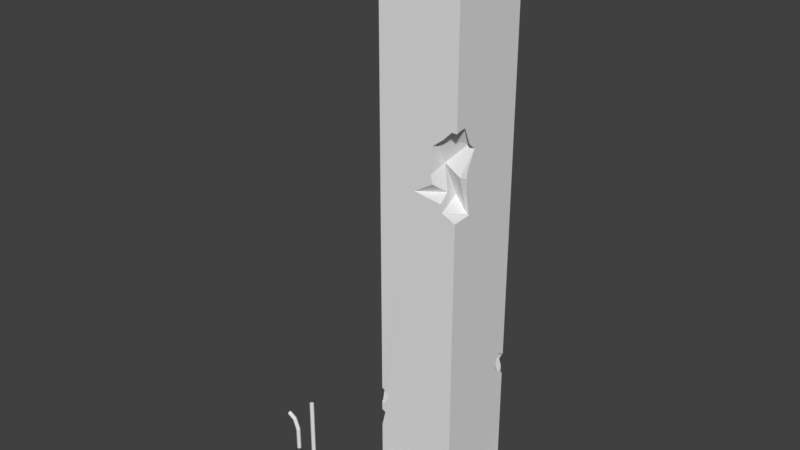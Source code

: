 # Source: basementColumn.blend  (saved by Blender 2.78.0; exported with 4.5.12 LTS)
import bpy
from mathutils import Matrix  # noqa: F401  (used for matrix-valued properties, if any)

bpy.ops.wm.read_factory_settings(use_empty=True)
scene = bpy.context.scene
scene.name = 'Scene'

# ---- collections
col_collection_1 = bpy.data.collections.new('Collection 1'); scene.collection.children.link(col_collection_1)

# ---- materials (node trees are filled in below, after node groups)
mat_material_001 = bpy.data.materials.new('Material.001')
mat_material_001.alpha_threshold = 0.0
mat_material_001.use_transparent_shadow = False
mat_material_001.roughness = 0.5

# ---- material node trees

# ---- world
world_world = bpy.data.worlds.new('World'); scene.world = world_world
world_world.color = (0.05088, 0.05088, 0.05088)
world_world.use_sun_shadow = False
world_world.sun_shadow_jitter_overblur = 0.0
world_world.cycles.sampling_method = 'MANUAL'

# ---- meshes
me_mesh_001 = bpy.data.meshes.new('Mesh.001')
me_mesh_001.from_pydata([(-0.5238, 0.03536, 0.02535), (-0.5238, -4.029e-08, 0.04), (-0.5238, -0.03536, 0.02535), (-0.5238, -0.05, -0.01), (-0.5238, -0.03536, -0.04536), (-0.5238, -6.637e-08, -0.06), (-0.5238, 0.03536, -0.04536), (-0.5238, 0.05, -0.01), (0.003439, 0.03536, 0.02758), (0.0004353, -4.124e-08, 0.04192), (0.003439, -0.03536, 0.02758), (0.01069, -0.05, -0.007021), (0.01794, -0.03536, -0.04162), (0.02094, -6.825e-08, -0.05596), (0.01794, 0.03536, -0.04162), (0.01069, 0.05, -0.007021), (0.2511, 0.03536, 0.1178), (0.2418, -7.477e-08, 0.129), (0.2511, -0.03536, 0.1178), (0.2737, -0.05, 0.09057), (0.2963, -0.03536, 0.06339), (0.3057, -9.899e-08, 0.05212), (0.2963, 0.03536, 0.06339), (0.2737, 0.05, 0.09057), (0.3422, 0.03536, 0.2716), (0.3281, -8.616e-08, 0.2756), (0.3422, -0.03536, 0.2716), (0.3762, -0.05, 0.2621), (0.4103, -0.03536, 0.2525), (0.4244, -9.547e-08, 0.2485), (0.4103, 0.03536, 0.2525), (0.3762, 0.05, 0.2621)], [], [(0, 8, 15, 7), (1, 9, 8, 0), (2, 10, 9, 1), (3, 11, 10, 2), (4, 12, 11, 3), (5, 13, 12, 4), (6, 14, 13, 5), (7, 15, 14, 6), (8, 16, 23, 15), (9, 17, 16, 8), (10, 18, 17, 9), (11, 19, 18, 10), (12, 20, 19, 11), (13, 21, 20, 12), (14, 22, 21, 13), (15, 23, 22, 14), (16, 24, 31, 23), (17, 25, 24, 16), (18, 26, 25, 17), (19, 27, 26, 18), (20, 28, 27, 19), (21, 29, 28, 20), (22, 30, 29, 21), (23, 31, 30, 22), (25, 26, 27, 28, 29, 30, 31, 24), (2, 1, 0, 7, 6, 5, 4, 3)])
_uv = me_mesh_001.uv_layers.new(name='UVMap')
_uv.uv.foreach_set('vector', [0.8353, 0.9881, 0.8359, 0.893, 0.8427, 0.8929, 0.8419, 0.9881, 0.8289, 0.988, 0.8289, 0.893, 0.8359, 0.893, 0.8353, 0.9881, 0.8224, 0.9881, 0.8218, 0.893, 0.8289, 0.893, 0.8289, 0.988, 0.8159, 0.9881, 0.815, 0.8929, 0.8218, 0.893, 0.8224, 0.9881, 0.8092, 0.9883, 0.8082, 0.8929, 0.815, 0.8929, 0.8159, 0.9881, 0.8022, 0.9884, 0.8013, 0.8929, 0.8082, 0.8929, 0.8092, 0.9883, 0.8486, 0.9883, 0.8495, 0.8929, 0.8564, 0.8929, 0.8555, 0.9884, 0.8419, 0.9881, 0.8427, 0.8929, 0.8495, 0.8929, 0.8486, 0.9883, 0.8359, 0.893, 0.8368, 0.8408, 0.8441, 0.8406, 0.8427, 0.8929, 0.8289, 0.893, 0.8289, 0.8409, 0.8368, 0.8408, 0.8359, 0.893, 0.8218, 0.893, 0.821, 0.8408, 0.8289, 0.8409, 0.8289, 0.893, 0.815, 0.8929, 0.8137, 0.8406, 0.821, 0.8408, 0.8218, 0.893, 0.8082, 0.8929, 0.8069, 0.8404, 0.8137, 0.8406, 0.815, 0.8929, 0.8013, 0.8929, 0.8003, 0.8401, 0.8069, 0.8404, 0.8082, 0.8929, 0.8495, 0.8929, 0.8509, 0.8404, 0.8575, 0.8401, 0.8564, 0.8929, 0.8427, 0.8929, 0.8441, 0.8406, 0.8509, 0.8404, 0.8495, 0.8929, 0.8368, 0.8408, 0.8347, 0.8074, 0.8405, 0.8054, 0.8441, 0.8406, 0.8289, 0.8409, 0.8289, 0.8081, 0.8347, 0.8074, 0.8368, 0.8408, 0.821, 0.8408, 0.823, 0.8074, 0.8289, 0.8081, 0.8289, 0.8409, 0.8137, 0.8406, 0.8172, 0.8054, 0.823, 0.8074, 0.821, 0.8408, 0.8069, 0.8404, 0.8112, 0.8032, 0.8172, 0.8054, 0.8137, 0.8406, 0.8003, 0.8401, 0.8045, 0.8017, 0.8112, 0.8032, 0.8069, 0.8404, 0.8509, 0.8404, 0.8466, 0.8032, 0.8532, 0.8017, 0.8575, 0.8401, 0.8441, 0.8406, 0.8405, 0.8054, 0.8466, 0.8032, 0.8509, 0.8404, 0.8742, 0.9766, 0.8742, 0.9835, 0.8693, 0.9884, 0.8624, 0.9884, 0.8575, 0.9835, 0.8575, 0.9766, 0.8624, 0.9717, 0.8693, 0.9717, 0.8575, 0.9668, 0.8575, 0.9599, 0.8624, 0.955, 0.8693, 0.955, 0.8742, 0.9599, 0.8742, 0.9668, 0.8693, 0.9717, 0.8624, 0.9717])
me_mesh_001.materials.append(mat_material_001)
me_mesh_001.use_remesh_preserve_volume = False
me_mesh_001.use_remesh_preserve_attributes = False
me_mesh_001.use_mirror_vertex_groups = False
me_mesh_001.update()
me_mesh = bpy.data.meshes.new('Mesh')
me_mesh.from_pydata([(-1.0, 0.03536, 0.03536), (-1.0, 2.608e-08, 0.05), (-1.0, -0.03536, 0.03536), (-1.0, -0.05, 1.49e-08), (-1.0, -0.03536, -0.03536), (-1.0, -7.451e-09, -0.05), (-1.0, 0.03536, -0.03536), (-1.0, 0.05, -7.451e-09), (-0.000338, 0.03536, 0.03536), (-0.000338, 3.725e-08, 0.05), (-0.000338, -0.03536, 0.03536), (-0.000338, -0.05, 3.622e-08), (-0.000338, -0.03536, -0.03536), (-0.000338, 3.725e-09, -0.05), (-0.000338, 0.03536, -0.03536), (-0.000338, 0.05, 1.387e-08), (1.0, 0.03536, 0.03536), (1.0, 2.608e-08, 0.05), (1.0, -0.03536, 0.03536), (1.0, -0.05, 1.49e-08), (1.0, -0.03536, -0.03536), (1.0, -7.451e-09, -0.05), (1.0, 0.03536, -0.03536), (1.0, 0.05, -7.451e-09)], [], [(0, 8, 15, 7), (1, 9, 8, 0), (2, 10, 9, 1), (3, 11, 10, 2), (4, 12, 11, 3), (5, 13, 12, 4), (6, 14, 13, 5), (7, 15, 14, 6), (8, 16, 23, 15), (9, 17, 16, 8), (10, 18, 17, 9), (11, 19, 18, 10), (12, 20, 19, 11), (13, 21, 20, 12), (14, 22, 21, 13), (15, 23, 22, 14), (22, 23, 16, 17, 18, 19, 20, 21), (5, 4, 3, 2, 1, 0, 7, 6)])
_uv = me_mesh.uv_layers.new(name='UVMap')
_uv.uv.foreach_set('vector', [0.9569, 0.9929, 0.9569, 0.8638, 0.9618, 0.8638, 0.9618, 0.9929, 0.9519, 0.9929, 0.9519, 0.8638, 0.9569, 0.8638, 0.9569, 0.9929, 0.947, 0.9929, 0.947, 0.8638, 0.9519, 0.8638, 0.9519, 0.9929, 0.9421, 0.9929, 0.9421, 0.8638, 0.947, 0.8638, 0.947, 0.9929, 0.9767, 0.9929, 0.9767, 0.8638, 0.9816, 0.8638, 0.9816, 0.9929, 0.9717, 0.9929, 0.9717, 0.8638, 0.9767, 0.8638, 0.9767, 0.9929, 0.9668, 0.9929, 0.9668, 0.8638, 0.9717, 0.8638, 0.9717, 0.9929, 0.9618, 0.9929, 0.9618, 0.8638, 0.9668, 0.8638, 0.9668, 0.9929, 0.9569, 0.8638, 0.9569, 0.7345, 0.9618, 0.7345, 0.9618, 0.8638, 0.9519, 0.8638, 0.9519, 0.7345, 0.9569, 0.7345, 0.9569, 0.8638, 0.947, 0.8638, 0.947, 0.7345, 0.9519, 0.7345, 0.9519, 0.8638, 0.9421, 0.8638, 0.9421, 0.7345, 0.947, 0.7345, 0.947, 0.8638, 0.9767, 0.8638, 0.9767, 0.7345, 0.9816, 0.7345, 0.9816, 0.8638, 0.9717, 0.8638, 0.9717, 0.7345, 0.9767, 0.7345, 0.9767, 0.8638, 0.9668, 0.8638, 0.9668, 0.7345, 0.9717, 0.7345, 0.9717, 0.8638, 0.9618, 0.8638, 0.9618, 0.7345, 0.9668, 0.7345, 0.9668, 0.8638, 0.9851, 0.969, 0.9901, 0.969, 0.9936, 0.9725, 0.9936, 0.9774, 0.9901, 0.9809, 0.9851, 0.9809, 0.9816, 0.9774, 0.9816, 0.9725, 0.9936, 0.9894, 0.9901, 0.9929, 0.9851, 0.9929, 0.9816, 0.9894, 0.9816, 0.9844, 0.9851, 0.9809, 0.9901, 0.9809, 0.9936, 0.9844])
me_mesh.materials.append(mat_material_001)
me_mesh.use_remesh_preserve_volume = False
me_mesh.use_remesh_preserve_attributes = False
me_mesh.use_mirror_vertex_groups = False
me_mesh.update()
me_cube_001 = bpy.data.meshes.new('Cube.001')
me_cube_001.from_pydata([(0.1413, 1.188, 0.4696), (-0.7043, 1.08, 0.4558), (0.478, -0.2849, 8.031), (0.4256, -0.9474, 9.449), (0.543, -0.6685, 8.237), (0.898, -0.4433, 7.747), (0.4137, -0.5951, 8.846), (0.8382, -0.6465, 8.636), (0.8615, -0.3814, 9.315), (0.9664, -0.719, 9.835), (0.8437, 0.8144, 3.569), (0.9305, 0.09486, 0.6528), (0.5895, -1.12, 0.2548), (0.3279, -0.452, 0.3258), (0.6238, -1.086, 0.003348), (0.6279, -0.1254, 0.389), (0.5922, 0.07744, 0.8739), (0.848, -0.3437, 0.1108), (0.9278, 0.08966, 0.3445), (-0.9046, -0.9754, 2.15), (-0.7794, -0.9607, 2.537), (-0.8266, -0.9189, 2.715), (-0.9915, -0.9245, 2.661), (-0.9234, -0.9815, 2.4), (-0.9041, 0.3194, 4.121), (-0.8533, 0.1622, 4.678), (-0.9091, 0.6625, 4.805), (-1.0, -1.0, 0.0), (-1.0, -1.0, 14.0), (-1.0, 1.0, 0.0), (-1.0, 1.0, 14.0), (1.0, -1.0, 14.0), (1.0, 1.0, 0.0), (1.0, 1.0, 14.0), (-1.0, -1.0, 0.5), (-1.0, 1.0, 0.5), (1.0, 1.0, 0.5), (-1.2, 1.2, 0.004), (-1.2, -1.2, 0.004), (-1.2, 1.2, 0.496), (1.2, 1.2, 0.004), (1.2, 1.2, 0.496), (-1.2, -1.2, 0.496), (-0.9364, 1.0, 4.787), (-1.0, 1.0, 4.121), (-1.0, 0.8688, 4.02), (-1.0, 0.3654, 4.169), (-1.0, 0.3131, 4.171), (-1.0, 0.2288, 4.815), (-0.7584, 1.0, 5.218), (-0.7352, 1.0, 5.264), (-1.0, 1.0, 5.511), (-1.0, -0.9212, 2.664), (-1.0, -0.9254, 2.655), (-0.8289, -1.0, 2.728), (-1.0, -0.9945, 2.807), (-1.0, -0.8849, 2.72), (-1.0, -0.9729, 2.426), (-0.9494, -1.0, 2.416), (-1.0, -1.0, 2.427), (-0.8339, -1.0, 2.561), (-1.0, -0.8497, 2.072), (-1.0, -0.8708, 1.757), (-0.9046, -1.0, 2.147), (-1.0, -1.0, 1.749), (-1.0, -0.9808, 2.203), (-1.0, -1.0, 2.199), (0.6626, -1.2, 0.06991), (0.6841, -1.2, 0.004), (0.6291, -1.2, 0.2516), (0.5437, -1.2, 0.4147), (1.0, -0.861, 1.408), (1.0, -1.0, 1.291), (0.7475, -0.9451, 1.49e-08), (0.6982, -1.0, 0.0), (0.5639, -1.0, 0.9401), (0.4607, -1.0, 0.5), (0.4821, -1.131, 0.4974), (0.5064, -1.2, 0.496), (0.8638, -0.4796, 7.451e-09), (0.992, -0.3002, 0.0), (0.4722, -0.7501, -1.49e-08), (0.694, -0.3627, 7.451e-09), (0.3477, -0.4241, 0.0), (0.4633, -0.2978, -1.49e-08), (1.0, -0.5997, 1.359), (1.0, -0.03897, 0.9255), (0.6118, -1.0, 1.051), (1.0, 0.06303, 0.6894), (1.0, 0.1057, 0.6662), (1.121, 0.1217, 0.4976), (1.2, 0.1265, 0.496), (1.2, 0.1063, 0.3382), (1.2, 0.1496, 0.2698), (1.2, -0.03286, 0.1577), (1.2, -0.1318, 0.004), (1.0, 0.1031, 0.5), (1.0, 0.8921, 3.09), (1.0, 1.0, 3.037), (0.9754, 1.0, 3.061), (1.0, 0.879, 3.138), (0.9627, 1.0, 3.248), (0.9809, 1.0, 3.575), (0.9075, 1.0, 3.401), (1.0, 0.6851, 3.32), (1.0, 0.8395, 3.136), (1.0, 0.7643, 3.604), (1.0, 0.8421, 3.684), (1.0, 1.0, 3.591), (0.4021, -1.0, 9.337), (1.0, -0.7399, 9.797), (1.0, -0.8911, 9.781), (1.0, -1.0, 9.747), (0.8688, -1.0, 9.749), (0.6654, -1.0, 9.542), (0.6264, -1.0, 8.103), (-0.06914, -1.0, 8.196), (1.0, -0.6328, 8.649), (1.0, -0.6171, 8.813), (0.6659, -1.0, 7.911), (0.4067, -1.0, 8.486), (0.3573, -1.0, 8.692), (1.0, -0.3974, 9.249), (1.0, -0.5123, 7.789), (1.0, -1.0, 7.761), (1.0, -0.5713, 9.4), (-0.6974, 1.088, 0.4982), (-0.6011, 1.2, 0.3777), (-0.9349, 1.2, 0.4558), (-0.96, 1.2, 0.496), (0.1276, 1.2, 0.4428), (0.1712, 1.2, 0.496), (0.1187, 1.173, 0.4965), (-1.0, -0.9965, 6.893), (-1.0, 1.0, 6.893), (-0.2942, -0.9987, 6.893), (-0.4115, 1.0, 6.893), (1.0, -1.0, 6.893), (1.0, 1.0, 6.893), (0.6846, -1.0, 6.893), (1.0, -0.2391, 6.893), (-1.0, -0.9985, 11.01), (-0.1025, -1.0, 11.01), (0.408, 1.0, 11.02), (1.0, -1.0, 11.02), (1.0, 0.1249, 11.02), (-1.0, 1.0, 11.01), (1.0, 1.0, 11.02)], [], [(0, 131, 130), (1, 126, 132, 0), (0, 132, 131), (2, 6, 4), (2, 7, 6), (3, 9, 114, 109), (8, 9, 3), (9, 111, 112, 113), (9, 113, 114), (7, 118, 122, 8), (7, 8, 6), (6, 8, 3), (5, 7, 2), (6, 3, 109, 121), (6, 121, 120, 4), (4, 120, 116), (10, 103, 102), (10, 102, 108, 107), (11, 89, 88), (18, 90, 96, 89, 11), (17, 94, 93, 18), (17, 18, 15), (15, 18, 11), (16, 11, 88, 86), (16, 86, 85), (15, 11, 16), (15, 16, 13), (13, 16, 87, 75), (143, 136, 134, 146), (76, 75, 87, 63, 64, 34), (14, 74, 73, 12), (12, 73, 81), (12, 81, 83, 13), (12, 13, 77, 78, 70), (19, 62, 64, 63), (20, 23, 58, 60), (21, 22, 20), (20, 22, 23), (21, 56, 52, 22), (22, 53, 57, 23), (23, 57, 59, 58), (24, 46, 47), (24, 45, 46), (25, 26, 24), (24, 26, 45), (25, 50, 49, 26), (26, 43, 44, 45), (34, 64, 62, 35), (35, 44, 103, 101, 99, 98, 36), (36, 98, 97, 100, 105, 104, 85, 86, 88, 89, 96), (29, 32, 80, 79, 82, 84, 83, 81, 73, 74, 27), (33, 30, 28, 31), (32, 29, 37, 40), (36, 96, 90, 91, 41), (34, 35, 39, 42), (27, 74, 14, 68, 38), (40, 41, 91, 92, 93, 94, 95), (37, 39, 129, 128, 127, 130, 131, 41, 40), (38, 42, 39, 37), (29, 27, 38, 37), (35, 36, 41, 131, 132, 126, 129, 39), (50, 25, 48, 51), (43, 26, 49), (48, 25, 24, 47), (56, 21, 55), (53, 22, 52), (55, 21, 54), (54, 21, 20, 60), (65, 19, 63, 66), (61, 19, 65), (62, 19, 61), (87, 16, 85, 71, 72), (84, 15, 13, 83), (13, 75, 76), (94, 17, 80, 95), (80, 17, 79), (67, 14, 12, 69), (95, 80, 32, 40), (77, 13, 76), (79, 17, 82), (69, 12, 70), (82, 17, 15, 84), (68, 67, 69, 70, 78, 42, 38), (78, 77, 76, 34, 42), (92, 18, 93), (14, 67, 68), (90, 18, 92, 91), (99, 97, 98), (105, 10, 104), (104, 10, 106), (106, 10, 107), (100, 101, 103, 10, 105), (97, 99, 101, 100), (110, 9, 8, 125), (118, 7, 117), (145, 33, 31, 144), (119, 2, 4), (117, 7, 5, 123), (125, 8, 122), (123, 5, 119, 124), (115, 4, 116), (119, 5, 2), (119, 4, 115), (111, 9, 110), (126, 1, 128, 129), (128, 1, 127), (127, 1, 0, 130), (103, 44, 43, 49, 50, 136, 138, 108, 102), (55, 135, 133), (142, 109, 114, 113, 112, 144), (66, 63, 87, 72, 60, 58, 59), (47, 56, 55, 48), (35, 62, 61, 45, 44), (45, 61, 65, 66, 59, 57, 53, 52, 56, 47, 46), (48, 55, 133, 134, 51), (145, 147, 33), (85, 104, 106, 140, 137, 72, 71), (60, 72, 137, 139, 54), (54, 139, 135, 55), (139, 137, 124), (135, 139, 124, 119, 115, 116), (141, 142, 28), (146, 141, 28, 30), (134, 136, 50, 51), (147, 143, 33), (137, 140, 123, 124), (138, 140, 106, 107, 108), (123, 140, 138, 147, 145, 122, 118, 117), (122, 145, 144, 112, 111, 110, 125), (33, 143, 146, 30), (138, 136, 143, 147), (28, 142, 144, 31), (133, 135, 116, 120, 121, 141), (134, 133, 141, 146), (141, 121, 109, 142)])
_uv = me_cube_001.uv_layers.new(name='UVMap')
_uv.uv.foreach_set('vector', [0.8288, 0.4274, 0.8301, 0.4301, 0.8267, 0.4266, 0.8312, 0.3684, 0.8342, 0.3684, 0.8312, 0.4259, 0.8288, 0.4274, 0.8288, 0.4274, 0.8312, 0.4259, 0.8301, 0.4301, 0.7444, 0.2877, 0.7062, 0.3227, 0.7231, 0.2753, 0.7444, 0.2877, 0.7459, 0.3321, 0.7062, 0.3227, 0.6716, 0.3585, 0.6839, 0.3945, 0.6648, 0.3732, 0.6675, 0.3514, 0.7136, 0.3743, 0.6839, 0.3945, 0.6716, 0.3585, 0.6839, 0.3945, 0.6769, 0.4, 0.6696, 0.4019, 0.6675, 0.3936, 0.6839, 0.3945, 0.6675, 0.3936, 0.6648, 0.3732, 0.7459, 0.3321, 0.7491, 0.3487, 0.7234, 0.3789, 0.7136, 0.3743, 0.7459, 0.3321, 0.7136, 0.3743, 0.7062, 0.3227, 0.7062, 0.3227, 0.7136, 0.3743, 0.6716, 0.3585, 0.7653, 0.2834, 0.7459, 0.3321, 0.7444, 0.2877, 0.7062, 0.3227, 0.6716, 0.3585, 0.6675, 0.3514, 0.681, 0.3013, 0.7062, 0.3227, 0.681, 0.3013, 0.6872, 0.2864, 0.7231, 0.2753, 0.7231, 0.2753, 0.6872, 0.2864, 0.6722, 0.2432, 0.8014, 0.2637, 0.8148, 0.2556, 0.8136, 0.2705, 0.8014, 0.2637, 0.8136, 0.2705, 0.8134, 0.2724, 0.7995, 0.2755, 0.9607, 0.2862, 0.9651, 0.2887, 0.9634, 0.2916, 0.967, 0.266, 0.9768, 0.2796, 0.9686, 0.2774, 0.9651, 0.2887, 0.9607, 0.2862, 0.9555, 0.232, 0.985, 0.2499, 0.9866, 0.2649, 0.967, 0.266, 0.9555, 0.232, 0.967, 0.266, 0.9417, 0.2599, 0.9417, 0.2599, 0.967, 0.266, 0.9607, 0.2862, 0.9388, 0.2897, 0.9607, 0.2862, 0.9634, 0.2916, 0.9543, 0.3078, 0.9388, 0.2897, 0.9543, 0.3078, 0.9171, 0.3415, 0.9417, 0.2599, 0.9607, 0.2862, 0.9388, 0.2897, 0.9417, 0.2599, 0.9388, 0.2897, 0.9111, 0.252, 0.9111, 0.252, 0.9388, 0.2897, 0.8749, 0.312, 0.8742, 0.3029, 0.2273, 0.7667, 0.287, 0.4661, 0.3299, 0.4661, 0.3299, 0.7658, 0.1179, 0.001609, 0.1255, 0.03374, 0.129, 0.04186, 0.01825, 0.1218, 0.01128, 0.09278, 0.01128, 0.001609, 0.8522, 0.2287, 0.8588, 0.225, 0.8645, 0.2221, 0.8573, 0.2487, 0.8573, 0.2487, 0.8645, 0.2221, 0.8884, 0.2292, 0.8573, 0.2487, 0.8884, 0.2292, 0.9138, 0.2298, 0.9111, 0.252, 0.8573, 0.2487, 0.9111, 0.252, 0.8619, 0.2692, 0.8566, 0.2698, 0.8548, 0.2634, 0.8297, 0.3142, 0.8225, 0.2864, 0.8315, 0.2858, 0.8315, 0.3136, 0.8663, 0.3399, 0.8631, 0.3325, 0.8634, 0.3303, 0.8718, 0.3392, 0.8652, 0.3487, 0.8522, 0.3463, 0.8663, 0.3399, 0.8663, 0.3399, 0.8522, 0.3463, 0.8631, 0.3325, 0.8652, 0.3487, 0.8515, 0.3535, 0.8515, 0.3465, 0.8522, 0.3463, 0.8522, 0.3463, 0.8517, 0.3457, 0.8586, 0.3291, 0.8631, 0.3325, 0.8631, 0.3325, 0.8586, 0.3291, 0.8601, 0.3273, 0.8634, 0.3303, 0.9212, 0.3959, 0.9152, 0.4003, 0.9145, 0.3958, 0.9212, 0.3959, 0.9442, 0.428, 0.9152, 0.4003, 0.9233, 0.3689, 0.9547, 0.368, 0.9212, 0.3959, 0.9212, 0.3959, 0.9547, 0.368, 0.9442, 0.428, 0.9233, 0.3689, 0.9837, 0.3299, 0.9835, 0.3341, 0.9547, 0.368, 0.9547, 0.368, 0.9793, 0.3756, 0.9567, 0.4253, 0.9442, 0.428, 0.4891, 0.0001677, 0.4891, 0.09121, 0.4797, 0.09184, 0.3433, 0.000168, 0.3299, 0.0001677, 0.3299, 0.264, 0.1909, 0.2116, 0.1869, 0.2004, 0.186, 0.1868, 0.1827, 0.1836, 0.1842, 0.0001678, 0.6468, 0.0001677, 0.6468, 0.1851, 0.6415, 0.1922, 0.6379, 0.1925, 0.6351, 0.1923, 0.6238, 0.2057, 0.5301, 0.06277, 0.571, 0.03119, 0.5785, 0.01398, 0.5816, 0.01228, 0.5814, 0.0001677, 0.7067, 0.04307, 0.8465, 0.04257, 0.8463, 0.1335, 0.8374, 0.146, 0.8255, 0.1379, 0.8093, 0.1334, 0.8013, 0.1423, 0.8101, 0.165, 0.8294, 0.1786, 0.8259, 0.1825, 0.7072, 0.1829, 0.9897, 0.5802, 0.8499, 0.5802, 0.8499, 0.4404, 0.9897, 0.4404, 0.8465, 0.04257, 0.7067, 0.04307, 0.6927, 0.02914, 0.8605, 0.02854, 0.8731, 0.6574, 0.8731, 0.5946, 0.8816, 0.5959, 0.8871, 0.5963, 0.887, 0.6713, 0.7333, 0.5174, 0.7332, 0.6573, 0.7192, 0.6712, 0.7193, 0.5034, 0.7072, 0.1829, 0.8259, 0.1825, 0.8303, 0.1891, 0.825, 0.1964, 0.6933, 0.1969, 0.7014, 0.5091, 0.667, 0.5091, 0.667, 0.4341, 0.678, 0.4327, 0.6828, 0.4357, 0.6906, 0.423, 0.7014, 0.416, 0.7014, 0.6769, 0.667, 0.6769, 0.667, 0.6601, 0.6698, 0.6584, 0.6626, 0.6355, 0.6635, 0.5844, 0.667, 0.581, 0.667, 0.5091, 0.7014, 0.5091, 0.7014, 0.8447, 0.667, 0.8447, 0.667, 0.6769, 0.7014, 0.6769, 0.7067, 0.04307, 0.7072, 0.1829, 0.6933, 0.1969, 0.6927, 0.02914, 0.7332, 0.6573, 0.8731, 0.6574, 0.887, 0.6713, 0.8151, 0.6713, 0.8114, 0.6694, 0.7544, 0.6634, 0.736, 0.6713, 0.7192, 0.6712, 0.9837, 0.3299, 0.9233, 0.3689, 0.9166, 0.3571, 0.9764, 0.3026, 0.9793, 0.3756, 0.9547, 0.368, 0.9835, 0.3341, 0.9166, 0.3571, 0.9233, 0.3689, 0.9212, 0.3959, 0.9145, 0.3958, 0.8515, 0.3535, 0.8652, 0.3487, 0.8616, 0.366, 0.8517, 0.3457, 0.8522, 0.3463, 0.8515, 0.3465, 0.8616, 0.366, 0.8652, 0.3487, 0.8701, 0.3536, 0.8701, 0.3536, 0.8652, 0.3487, 0.8663, 0.3399, 0.8718, 0.3392, 0.8266, 0.3207, 0.8297, 0.3142, 0.8313, 0.3145, 0.828, 0.3212, 0.8192, 0.3098, 0.8297, 0.3142, 0.8266, 0.3207, 0.8225, 0.2864, 0.8297, 0.3142, 0.8192, 0.3098, 0.8749, 0.312, 0.9388, 0.2897, 0.9171, 0.3415, 0.8974, 0.35, 0.8824, 0.3383, 0.926, 0.2302, 0.9417, 0.2599, 0.9111, 0.252, 0.9138, 0.2298, 0.9111, 0.252, 0.8742, 0.3029, 0.8717, 0.2685, 0.985, 0.2499, 0.9555, 0.232, 0.9689, 0.2284, 0.9862, 0.2368, 0.9689, 0.2284, 0.9555, 0.232, 0.956, 0.2189, 0.8452, 0.2363, 0.8522, 0.2287, 0.8573, 0.2487, 0.8501, 0.2498, 0.8608, 0.1216, 0.8463, 0.1335, 0.8465, 0.04257, 0.8605, 0.02854, 0.8619, 0.2692, 0.9111, 0.252, 0.8717, 0.2685, 0.956, 0.2189, 0.9555, 0.232, 0.9427, 0.2258, 0.8501, 0.2498, 0.8573, 0.2487, 0.8548, 0.2634, 0.9427, 0.2258, 0.9555, 0.232, 0.9417, 0.2599, 0.926, 0.2302, 0.7014, 0.9764, 0.6968, 0.9749, 0.6841, 0.9725, 0.6727, 0.9666, 0.667, 0.9639, 0.667, 0.8447, 0.7014, 0.8447, 0.8386, 0.5035, 0.8369, 0.5083, 0.8354, 0.5175, 0.7333, 0.5174, 0.7193, 0.5034, 0.985, 0.2704, 0.967, 0.266, 0.9866, 0.2649, 0.8522, 0.2287, 0.8452, 0.2363, 0.843, 0.2316, 0.9768, 0.2796, 0.967, 0.266, 0.985, 0.2704, 0.9821, 0.281, 0.8148, 0.2284, 0.8061, 0.2304, 0.8142, 0.2258, 0.8019, 0.234, 0.8014, 0.2637, 0.7893, 0.2488, 0.7893, 0.2488, 0.8014, 0.2637, 0.7931, 0.2693, 0.7931, 0.2693, 0.8014, 0.2637, 0.7995, 0.2755, 0.805, 0.2341, 0.8146, 0.243, 0.8148, 0.2556, 0.8014, 0.2637, 0.8019, 0.234, 0.8061, 0.2304, 0.8148, 0.2284, 0.8146, 0.243, 0.805, 0.2341, 0.6847, 0.3969, 0.6839, 0.3945, 0.7136, 0.3743, 0.71, 0.3916, 0.7491, 0.3487, 0.7459, 0.3321, 0.7551, 0.3384, 0.583, 0.7675, 0.6468, 0.9844, 0.501, 0.9844, 0.501, 0.7675, 0.7454, 0.2417, 0.7444, 0.2877, 0.7231, 0.2753, 0.7551, 0.3384, 0.7459, 0.3321, 0.7653, 0.2834, 0.7729, 0.2847, 0.71, 0.3916, 0.7136, 0.3743, 0.7234, 0.3789, 0.7729, 0.2847, 0.7653, 0.2834, 0.7544, 0.2425, 0.784, 0.2486, 0.7314, 0.2439, 0.7231, 0.2753, 0.6722, 0.2432, 0.7544, 0.2425, 0.7653, 0.2834, 0.7444, 0.2877, 0.7395, 0.2428, 0.7231, 0.2753, 0.7314, 0.2439, 0.6769, 0.4, 0.6839, 0.3945, 0.6847, 0.3969, 0.8342, 0.3684, 0.8312, 0.3684, 0.8276, 0.3518, 0.83, 0.3497, 0.8276, 0.3518, 0.8312, 0.3684, 0.8212, 0.3743, 0.8212, 0.3743, 0.8312, 0.3684, 0.8288, 0.4274, 0.8267, 0.4266, 0.1909, 0.2116, 0.3299, 0.264, 0.3253, 0.3126, 0.3123, 0.344, 0.3106, 0.3473, 0.287, 0.4661, 0.1842, 0.4661, 0.1842, 0.2254, 0.1842, 0.2236, 0.01128, 0.1701, 0.06282, 0.4684, 0.01128, 0.4684, 0.07681, 0.7693, 0.1136, 0.6468, 0.1329, 0.6618, 0.1477, 0.6769, 0.1573, 0.6768, 0.1573, 0.77, 0.01128, 0.1256, 0.01825, 0.1218, 0.129, 0.04186, 0.1573, 0.05934, 0.02341, 0.1521, 0.01497, 0.1415, 0.01128, 0.1423, 0.3934, 0.2678, 0.4807, 0.162, 0.4887, 0.1684, 0.3995, 0.3148, 0.3433, 0.000168, 0.4797, 0.09184, 0.4782, 0.1148, 0.3529, 0.2568, 0.3433, 0.2642, 0.3529, 0.2568, 0.4782, 0.1148, 0.4877, 0.1241, 0.489, 0.1238, 0.4892, 0.1402, 0.4872, 0.1402, 0.484, 0.1567, 0.4834, 0.1579, 0.4807, 0.162, 0.3934, 0.2678, 0.3896, 0.2677, 0.3995, 0.3148, 0.4887, 0.1684, 0.4889, 0.4663, 0.3433, 0.4663, 0.3433, 0.3655, 0.583, 0.7675, 0.6468, 0.7675, 0.6468, 0.9844, 0.5301, 0.06277, 0.6238, 0.2057, 0.6296, 0.2264, 0.5564, 0.4663, 0.501, 0.4663, 0.501, 0.05781, 0.5111, 0.06634, 0.02341, 0.1521, 0.1573, 0.05934, 0.1573, 0.4684, 0.1343, 0.4684, 0.02377, 0.1643, 0.02377, 0.1643, 0.1343, 0.4684, 0.06282, 0.4684, 0.01128, 0.1701, 0.1343, 0.4684, 0.1573, 0.4684, 0.1573, 0.5318, 0.06282, 0.4684, 0.1343, 0.4684, 0.1573, 0.5318, 0.1329, 0.5427, 0.13, 0.5567, 0.07924, 0.5635, 0.01128, 0.7687, 0.07681, 0.7693, 0.01128, 0.9873, 0.3433, 0.7662, 0.489, 0.7662, 0.4891, 0.9844, 0.3433, 0.9844, 0.3299, 0.4661, 0.287, 0.4661, 0.3106, 0.3473, 0.3299, 0.3653, 0.1842, 0.7671, 0.2273, 0.7667, 0.1842, 0.9839, 0.501, 0.4663, 0.5564, 0.4663, 0.5365, 0.5316, 0.501, 0.5296, 0.6468, 0.4663, 0.5564, 0.4663, 0.6296, 0.2264, 0.6353, 0.2323, 0.6468, 0.2255, 0.5365, 0.5316, 0.5564, 0.4663, 0.6468, 0.4663, 0.6468, 0.7675, 0.583, 0.7675, 0.5449, 0.638, 0.5289, 0.6062, 0.5277, 0.5943, 0.5449, 0.638, 0.583, 0.7675, 0.501, 0.7675, 0.501, 0.6743, 0.5093, 0.675, 0.5199, 0.678, 0.5322, 0.6491, 0.1842, 0.9839, 0.2273, 0.7667, 0.3299, 0.7658, 0.3299, 0.9839, 0.1842, 0.4661, 0.287, 0.4661, 0.2273, 0.7667, 0.1842, 0.7671, 0.01128, 0.9873, 0.07681, 0.7693, 0.1573, 0.77, 0.1573, 0.9873, 0.01128, 0.4684, 0.06282, 0.4684, 0.07924, 0.5635, 0.114, 0.5847, 0.1104, 0.5997, 0.01128, 0.7687, 0.3433, 0.4663, 0.4889, 0.4663, 0.489, 0.7662, 0.3433, 0.7662, 0.01128, 0.7687, 0.1104, 0.5997, 0.1136, 0.6468, 0.07681, 0.7693])
me_cube_001.materials.append(mat_material_001)
me_cube_001.use_remesh_preserve_volume = False
me_cube_001.use_remesh_preserve_attributes = False
me_cube_001.use_mirror_vertex_groups = False
me_cube_001.update()

# ---- objects
ob_beziercurve_001 = bpy.data.objects.new('BezierCurve.001', me_mesh_001)
ob_beziercurve = bpy.data.objects.new('BezierCurve', me_mesh)
ob_cube = bpy.data.objects.new('Cube', me_cube_001)

# ---- transforms, parenting, visibility, modifiers, constraints
ob_beziercurve_001.location = (-2.525, -2.324, 1.619)
ob_beziercurve_001.rotation_euler = (-1.344e-07, -1.571, 0.0)
ob_beziercurve_001.lineart.crease_threshold = 0.0
ob_beziercurve.location = (-2.025, -2.324, 1.619)
ob_beziercurve.rotation_euler = (-1.344e-07, -1.571, 0.0)
ob_beziercurve.lineart.crease_threshold = 0.0
ob_cube.location = (0.0, 0.0, 0.0)
ob_cube.lineart.crease_threshold = 0.0

# ---- collection membership
col_collection_1.objects.link(ob_beziercurve_001)
col_collection_1.objects.link(ob_beziercurve)
col_collection_1.objects.link(ob_cube)

# ---- scene / render settings (as saved in the file)
scene.frame_start = 1; scene.frame_end = 250; scene.frame_set(2)
scene.render.engine = 'BLENDER_EEVEE_NEXT'
scene.render.resolution_percentage = 50
scene.render.dither_intensity = 0.0
scene.cycles.use_denoising = False
scene.cycles.samples = 128
scene.cycles.sampling_pattern = 'TABULATED_SOBOL'
scene.cycles.light_sampling_threshold = 0.0
scene.cycles.use_adaptive_sampling = False
scene.cycles.use_light_tree = False
scene.cycles.blur_glossy = 0.0
scene.cycles.sample_clamp_indirect = 0.0
scene.view_settings.view_transform = 'Standard'
bpy.context.view_layer.update()

# ---- added for rendering (the .blend has no active camera and no usable light): camera, sun
cam_auto = bpy.data.cameras.new('AutoCamera')
cam_auto.lens = 50.0
cam_auto.sensor_width = 36.0
cam_auto.clip_end = 1000.0
ob_auto_camera = bpy.data.objects.new('AutoCamera', cam_auto)
scene.collection.objects.link(ob_auto_camera)
ob_auto_camera.location = (13.0711, -17.2325, 18.0972)
ob_auto_camera.rotation_euler = (1.09748, -7.21219e-08, 0.694738)
scene.camera = ob_auto_camera
light_auto_sun = bpy.data.lights.new('AutoSun', 'SUN')
light_auto_sun.energy = 3.0
light_auto_sun.angle = 0.0523599
ob_auto_sun = bpy.data.objects.new('AutoSun', light_auto_sun)
scene.collection.objects.link(ob_auto_sun)
ob_auto_sun.rotation_euler = (0.872665, 0.174533, 0.523599)
bpy.context.view_layer.update()
